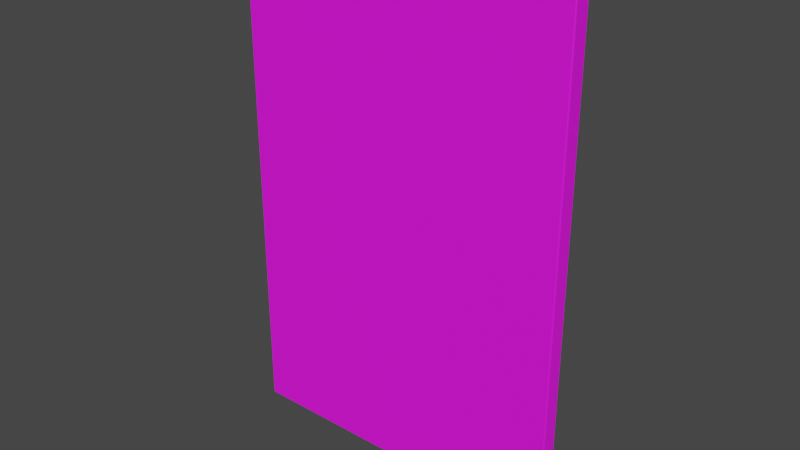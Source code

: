 # Source: canvas-120x80x4cm-portrait-empty.blend  (saved by Blender 2.93.20; exported with 4.5.12 LTS)
import bpy
from mathutils import Matrix  # noqa: F401  (used for matrix-valued properties, if any)

bpy.ops.wm.read_factory_settings(use_empty=True)
scene = bpy.context.scene
scene.name = 'Scene'

# ---- collections
col_collection = bpy.data.collections.new('Collection'); scene.collection.children.link(col_collection)

# ---- images (referenced by path relative to the original .blend; pixels are not part of the script)
import os
ASSET_DIR = os.environ.get("B2B_ASSET_DIR", "")  # directory of the original .blend (textures are referenced by path, not embedded)
HERE = os.path.dirname(os.path.abspath(__file__))  # packed textures are extracted next to this script under _unpacked/

def load_image(name, relpath, width, height, colorspace="sRGB"):
    """Load a texture the original file referenced (path relative to the .blend, or extracted next to this script)."""
    p = next((c for c in (os.path.join(HERE, relpath), os.path.join(ASSET_DIR, relpath)) if relpath and os.path.exists(c)), "")
    if p:
        img = bpy.data.images.load(p, check_existing=True)
        img.name = name
    else:  # same state as the original file: an image datablock whose file is absent (Cycles renders it pink)
        img = bpy.data.images.new(name, width, height)
        img.source = "FILE"
        img.filepath = "//" + (relpath or name)
    img.colorspace_settings.name = colorspace
    return img
img_motif_jpg = load_image('motif.jpg', 'motif.jpg', 1024, 1024, 'sRGB')
img_wood_elm_japanese_height_jpg_001 = load_image('wood_elm_japanese_height.jpg.001', 'frame/wood_elm_japanese_height.jpg', 1024, 1024, 'Non-Color')
img_wood_elm_japanese_diffuse_jpg_001 = load_image('wood_elm_japanese_diffuse.jpg.001', 'frame/wood_elm_japanese_diffuse.jpg', 1024, 1024, 'sRGB')
img_wood_elm_japanese_metallic_jpg_001 = load_image('wood_elm_japanese_metallic.jpg.001', 'frame/wood_elm_japanese_metallic.jpg', 1024, 1024, 'Non-Color')
img_wood_elm_japanese_roughness_jpg_001 = load_image('wood_elm_japanese_roughness.jpg.001', 'frame/wood_elm_japanese_roughness.jpg', 1024, 1024, 'Non-Color')
img_wood_elm_japanese_normal_jpg_001 = load_image('wood_elm_japanese_normal.jpg.001', 'frame/wood_elm_japanese_normal.jpg', 1024, 1024, 'Non-Color')

# ---- materials (node trees are filled in below, after node groups)
mat_canvas_white = bpy.data.materials.new('Canvas_White')
mat_canvas_white.use_transparent_shadow = False
mat_canvas_motif = bpy.data.materials.new('Canvas_Motif')
mat_canvas_motif.use_transparent_shadow = False
mat_frame = bpy.data.materials.new('Frame')
mat_frame.alpha_threshold = 0.0
mat_frame.use_transparent_shadow = False
mat_frame.line_color = (0.0, 0.0, 0.0, 1.0)
mat_staples = bpy.data.materials.new('Staples')
mat_staples.use_transparent_shadow = False

# ---- material node trees
mat_canvas_white.use_nodes = True; mat_canvas_white.node_tree.nodes.clear()
_N = mat_canvas_white.node_tree.nodes; _L = mat_canvas_white.node_tree.links
n0 = _N.new('ShaderNodeBsdfPrincipled'); n0.name = 'Principled BSDF'; n0.location = (10, 300)
n0.distribution = 'GGX'
n0.subsurface_method = 'BURLEY'
n0.inputs[0].default_value = (1.0, 1.0, 1.0, 1.0)
n0.inputs[2].default_value = 0.75
n0.inputs[3].default_value = 1.45
n0.inputs[27].default_value = (0.0, 0.0, 0.0, 1.0)
n0.inputs[28].default_value = 1.0
n1 = _N.new('ShaderNodeOutputMaterial'); n1.name = 'Material Output'; n1.location = (300, 300)
_L.new(n0.outputs[0], n1.inputs[0])
n1.is_active_output = True
mat_canvas_motif.use_nodes = True; mat_canvas_motif.node_tree.nodes.clear()
_N = mat_canvas_motif.node_tree.nodes; _L = mat_canvas_motif.node_tree.links
n0 = _N.new('ShaderNodeBsdfPrincipled'); n0.name = 'Principled BSDF'; n0.location = (10, 300)
n0.distribution = 'GGX'
n0.subsurface_method = 'BURLEY'
n0.inputs[2].default_value = 0.75
n0.inputs[3].default_value = 1.45
n0.inputs[27].default_value = (0.0, 0.0, 0.0, 1.0)
n0.inputs[28].default_value = 1.0
n1 = _N.new('ShaderNodeOutputMaterial'); n1.name = 'Material Output'; n1.location = (300, 300)
n2 = _N.new('ShaderNodeTexImage'); n2.name = 'Image Texture'; n2.location = (-342, 227)
n2.image = img_motif_jpg
_L.new(n0.outputs[0], n1.inputs[0])
_L.new(n2.outputs[0], n0.inputs[0])
n1.is_active_output = True
mat_frame.use_nodes = True; mat_frame.node_tree.nodes.clear()
_N = mat_frame.node_tree.nodes; _L = mat_frame.node_tree.links
n0 = _N.new('NodeFrame'); n0.name = 'Frame'; n0.location = (-1270, 330)
n0.label = 'Mapping'
n0.width = 400
n1 = _N.new('NodeFrame'); n1.name = 'Frame.001'; n1.location = (-624, 530)
n1.label = 'Textures'
n1.width = 354
n2 = _N.new('ShaderNodeOutputMaterial'); n2.name = 'Material Output'; n2.location = (300, 300)
n3 = _N.new('ShaderNodeTexImage'); n3.name = 'Image Texture'; n3.location = (84, -1150)
n3.label = 'Displacement'
n3.image = img_wood_elm_japanese_height_jpg_001
n4 = _N.new('ShaderNodeDisplacement'); n4.name = 'Displacement'; n4.location = (10, -260)
n4.inputs[2].default_value = 1.0
n5 = _N.new('ShaderNodeTexImage'); n5.name = 'Image Texture.001'; n5.location = (84, -30)
n5.label = 'Base Color'
n5.image = img_wood_elm_japanese_diffuse_jpg_001
n6 = _N.new('ShaderNodeTexImage'); n6.name = 'Image Texture.002'; n6.location = (84, -310)
n6.label = 'Metallic'
n6.image = img_wood_elm_japanese_metallic_jpg_001
n7 = _N.new('ShaderNodeTexImage'); n7.name = 'Image Texture.003'; n7.location = (84, -590)
n7.label = 'Roughness'
n7.image = img_wood_elm_japanese_roughness_jpg_001
n8 = _N.new('ShaderNodeTexImage'); n8.name = 'Image Texture.004'; n8.location = (84, -870)
n8.label = 'Normal'
n8.image = img_wood_elm_japanese_normal_jpg_001
n9 = _N.new('ShaderNodeNormalMap'); n9.name = 'Normal Map'; n9.location = (-240, -340)
n10 = _N.new('ShaderNodeMapping'); n10.name = 'Mapping'; n10.location = (230, -30)
n11 = _N.new('NodeReroute'); n11.name = 'Reroute'; n11.location = (34, -700)
n11.width = 16
n11.socket_idname = 'NodeSocketVector'
n12 = _N.new('ShaderNodeTexCoord'); n12.name = 'Texture Coordinate'; n12.location = (30, -30)
n13 = _N.new('ShaderNodeBsdfPrincipled'); n13.name = 'Principled BSDF'; n13.location = (10, 300)
n13.distribution = 'GGX'
n13.subsurface_method = 'BURLEY'
n13.inputs[3].default_value = 1.45
n13.inputs[27].default_value = (0.0, 0.0, 0.0, 1.0)
n13.inputs[28].default_value = 1.0
n3.parent = n1
n5.parent = n1
n6.parent = n1
n7.parent = n1
n8.parent = n1
n10.parent = n0
n11.parent = n1
n12.parent = n0
_L.new(n13.outputs[0], n2.inputs[0])
_L.new(n3.outputs[0], n4.inputs[0])
_L.new(n4.outputs[0], n2.inputs[2])
_L.new(n5.outputs[0], n13.inputs[0])
_L.new(n6.outputs[0], n13.inputs[1])
_L.new(n7.outputs[0], n13.inputs[2])
_L.new(n8.outputs[0], n9.inputs[1])
_L.new(n9.outputs[0], n13.inputs[5])
_L.new(n11.outputs[0], n5.inputs[0])
_L.new(n11.outputs[0], n6.inputs[0])
_L.new(n11.outputs[0], n7.inputs[0])
_L.new(n11.outputs[0], n8.inputs[0])
_L.new(n11.outputs[0], n3.inputs[0])
_L.new(n10.outputs[0], n11.inputs[0])
_L.new(n12.outputs[2], n10.inputs[0])
n2.is_active_output = True
mat_staples.use_nodes = True; mat_staples.node_tree.nodes.clear()
_N = mat_staples.node_tree.nodes; _L = mat_staples.node_tree.links
n0 = _N.new('ShaderNodeBsdfPrincipled'); n0.name = 'Principled BSDF'; n0.location = (10, 300)
n0.distribution = 'GGX'
n0.subsurface_method = 'BURLEY'
n0.inputs[1].default_value = 1.0
n0.inputs[2].default_value = 0.2
n0.inputs[3].default_value = 1.45
n0.inputs[27].default_value = (0.0, 0.0, 0.0, 1.0)
n0.inputs[28].default_value = 1.0
n1 = _N.new('ShaderNodeOutputMaterial'); n1.name = 'Material Output'; n1.location = (300, 300)
_L.new(n0.outputs[0], n1.inputs[0])
n1.is_active_output = True

# ---- world
world_world = bpy.data.worlds.new('World'); scene.world = world_world
world_world.use_nodes = True; world_world.node_tree.nodes.clear()
_N = world_world.node_tree.nodes; _L = world_world.node_tree.links
n0 = _N.new('ShaderNodeOutputWorld'); n0.name = 'World Output'; n0.location = (300, 300)
n1 = _N.new('ShaderNodeBackground'); n1.name = 'Background'; n1.location = (10, 300)
n1.inputs[0].default_value = (0.05088, 0.05088, 0.05088, 1.0)
_L.new(n1.outputs[0], n0.inputs[0])
n0.is_active_output = True
world_world.color = (0.05088, 0.05088, 0.05088)
world_world.use_sun_shadow = False
world_world.sun_shadow_jitter_overblur = 0.0

# ---- meshes
me_cube = bpy.data.meshes.new('Cube')
me_cube.from_pydata([(0.4, -0.01, -0.6), (0.36, 0.03, -0.56), (-0.4, -0.01, -0.6), (-0.36, 0.03, -0.56), (0.4, -0.01, 0.6), (0.36, 0.03, 0.56), (-0.4, -0.01, 0.6), (-0.36, 0.03, 0.56), (0.4, 0.03, 0.6), (-0.4, 0.03, 0.6), (0.4, 0.03, -0.6), (-0.4, 0.03, -0.6), (0.395, 0.03, 0.595), (-0.395, 0.03, 0.595), (0.395, 0.03, -0.595), (-0.395, 0.03, -0.595), (0.38, 0.03, 0.58), (-0.38, 0.03, 0.58), (0.38, 0.03, -0.58), (-0.38, 0.03, -0.58), (0.36, -0.0095, -0.56), (-0.36, -0.0095, -0.56), (0.36, -0.0095, 0.56), (-0.36, -0.0095, 0.56)], [], [(0, 4, 6, 2), (11, 2, 6, 9), (9, 6, 4, 8), (1, 3, 21, 20), (10, 0, 2, 11), (8, 4, 0, 10), (12, 13, 9, 8), (14, 12, 8, 10), (13, 15, 11, 9), (15, 14, 10, 11), (16, 17, 13, 12), (18, 16, 12, 14), (17, 19, 15, 13), (19, 18, 14, 15), (5, 7, 17, 16), (1, 5, 16, 18), (7, 3, 19, 17), (3, 1, 18, 19), (22, 20, 21, 23), (5, 1, 20, 22), (3, 7, 23, 21), (7, 5, 22, 23)])
me_cube.polygons.foreach_set('material_index', [1, 1, 1, 3, 1, 1, 1, 1, 1, 1, 2, 2, 2, 2, 3, 3, 3, 3, 2, 3, 3, 3])
_uv = me_cube.uv_layers.new(name='UVMap')
_uv.uv.foreach_set('vector', [0.9493, 0.035, 0.9493, 0.965, 0.0507, 0.965, 0.0507, 0.035, 0.005814, 0.035, 0.0507, 0.035, 0.0507, 0.965, 0.00572, 0.965, 0.0507, 0.996, 0.0507, 0.965, 0.9493, 0.965, 0.9493, 0.996, 0.7756, 0.9498, 0.2244, 0.9498, 0.2244, 0.9009, 0.7756, 0.9009, 0.9493, 0.003999, 0.9493, 0.035, 0.0507, 0.035, 0.0507, 0.003999, 0.9943, 0.965, 0.9493, 0.965, 0.9493, 0.035, 0.9943, 0.035, 0.9493, 0.9998, 0.0507, 0.9998, 0.0507, 0.996, 0.9493, 0.996, 0.9998, 0.035, 0.9998, 0.965, 0.9943, 0.965, 0.9943, 0.035, 0.0001515, 0.965, 0.0001516, 0.035, 0.005814, 0.035, 0.00572, 0.965, 0.0507, 0.0001241, 0.9493, 0.0001242, 0.9493, 0.003999, 0.0507, 0.003999, 0.2947, 0.5387, 0.9607, 0.5387, 0.9992, 0.5771, 0.2563, 0.5771, 0.0385, 0.4615, 0.9607, 0.4615, 0.9992, 0.4999, 7.951e-05, 0.4999, 0.0385, 0.4229, 0.9607, 0.4229, 0.9992, 0.4613, 7.951e-05, 0.4613, 0.2947, 0.5001, 0.9607, 0.5001, 0.9992, 0.5385, 0.2563, 0.5385, 0.7756, 0.0502, 0.2244, 0.0502, 0.1742, 8.704e-05, 0.8258, 8.655e-05, 0.09907, 0.8245, 0.9009, 0.8245, 0.951, 0.8746, 0.04895, 0.8746, 0.9009, 0.1755, 0.09907, 0.1755, 0.04895, 0.1254, 0.9511, 0.1254, 0.2244, 0.9498, 0.7756, 0.9498, 0.8258, 0.9999, 0.1742, 0.9999, 0.6504, 0.09907, 0.6504, 0.9009, 0.09907, 0.9009, 0.09907, 0.09907, 0.9009, 0.8245, 0.09907, 0.8245, 0.09907, 0.7756, 0.9009, 0.7756, 0.09907, 0.1755, 0.9009, 0.1755, 0.9009, 0.2244, 0.09907, 0.2244, 0.2244, 0.0502, 0.7756, 0.0502, 0.7756, 0.09907, 0.2244, 0.09907])
me_cube.materials.append(mat_canvas_white)
me_cube.materials.append(mat_canvas_motif)
me_cube.materials.append(mat_canvas_white)
me_cube.materials.append(mat_frame)
me_cube.use_remesh_preserve_volume = False
me_cube.use_remesh_preserve_attributes = False
me_cube.use_mirror_vertex_groups = False
me_cube.update()
me_plane_001 = bpy.data.meshes.new('Plane.001')
me_plane_001.from_pydata([(-0.5783, -5.122e-08, 0.3875), (-0.5794, -5.122e-08, 0.3886), (-0.5848, -4.936e-08, 0.381), (-0.5858, -5.029e-08, 0.3821), (-0.585, -6.333e-08, 0.1549), (-0.5865, -6.333e-08, 0.1549), (-0.585, -6.426e-08, 0.164), (-0.5865, -6.426e-08, 0.164), (-0.585, -6.892e-08, 0.2006), (-0.5865, -6.892e-08, 0.2006), (-0.585, -6.985e-08, 0.2097), (-0.5865, -7.078e-08, 0.2097), (-0.585, -7.451e-08, 0.2462), (-0.5865, -7.544e-08, 0.2462), (-0.585, -7.637e-08, 0.2553), (-0.5865, -7.637e-08, 0.2553), (-0.585, -8.103e-08, 0.2919), (-0.5865, -8.103e-08, 0.2919), (-0.585, -8.196e-08, 0.301), (-0.5865, -8.196e-08, 0.301), (-0.585, -8.661e-08, 0.3375), (-0.5865, -8.661e-08, 0.3375), (-0.585, -8.754e-08, 0.3467), (-0.5865, -8.754e-08, 0.3467), (-0.2588, -2.794e-09, 0.3868), (-0.2588, -2.794e-09, 0.3884), (-0.2679, -2.794e-09, 0.3868), (-0.2679, -2.794e-09, 0.3884), (-0.3044, -5.588e-09, 0.3868), (-0.3044, -5.588e-09, 0.3884), (-0.3136, -6.519e-09, 0.3868), (-0.3136, -6.519e-09, 0.3884), (-0.3501, -9.313e-09, 0.3868), (-0.3501, -9.313e-09, 0.3884), (-0.3592, -9.313e-09, 0.3868), (-0.3592, -1.024e-08, 0.3884), (-0.3958, -1.211e-08, 0.3868), (-0.3958, -1.211e-08, 0.3884), (-0.4049, -1.304e-08, 0.3868), (-0.4049, -1.304e-08, 0.3884), (-0.4414, -1.583e-08, 0.3868), (-0.4414, -1.583e-08, 0.3884), (-0.4506, -1.676e-08, 0.3868), (-0.4506, -1.676e-08, 0.3884), (-0.4871, -1.863e-08, 0.3868), (-0.4871, -1.956e-08, 0.3884), (-0.4962, -1.956e-08, 0.3868), (-0.4962, -1.956e-08, 0.3884), (-0.5328, -2.235e-08, 0.3868), (-0.5328, -2.235e-08, 0.3884), (-0.5419, -2.328e-08, 0.3868), (-0.5419, -2.328e-08, 0.3884), (0.5888, 5.588e-09, 0.381), (0.5899, 5.588e-09, 0.3821), (0.5824, 3.725e-09, 0.3875), (0.5835, 4.657e-09, 0.3886), (0.5881, -8.382e-09, 0.1549), (0.5896, -8.382e-09, 0.1549), (0.5881, -1.024e-08, 0.164), (0.5896, -9.313e-09, 0.164), (0.5881, -1.49e-08, 0.2006), (0.5896, -1.397e-08, 0.2006), (0.5881, -1.583e-08, 0.2097), (0.5896, -1.583e-08, 0.2097), (0.5881, -2.049e-08, 0.2462), (0.5896, -2.049e-08, 0.2462), (0.5881, -2.142e-08, 0.2553), (0.5896, -2.142e-08, 0.2553), (0.5881, -2.608e-08, 0.2919), (0.5896, -2.608e-08, 0.2919), (0.5881, -2.794e-08, 0.301), (0.5896, -2.701e-08, 0.301), (0.5881, -3.26e-08, 0.3375), (0.5896, -3.166e-08, 0.3375), (0.5881, -3.353e-08, 0.3467), (0.5896, -3.353e-08, 0.3467), (0.5881, -8.382e-09, -0.09511), (0.5896, -8.382e-09, -0.09511), (0.5881, -1.024e-08, -0.08598), (0.5896, -9.313e-09, -0.08598), (0.5881, -1.49e-08, -0.04945), (0.5896, -1.397e-08, -0.04945), (0.5881, -1.583e-08, -0.04032), (0.5896, -1.583e-08, -0.04032), (0.5881, -2.049e-08, -0.003786), (0.5896, -2.049e-08, -0.003786), (0.5881, -2.142e-08, 0.005347), (0.5896, -2.142e-08, 0.005347), (0.5881, -2.608e-08, 0.04188), (0.5896, -2.608e-08, 0.04188), (0.5881, -2.794e-08, 0.05101), (0.5896, -2.701e-08, 0.05101), (0.5881, -3.26e-08, 0.08754), (0.5896, -3.166e-08, 0.08754), (0.5881, -3.353e-08, 0.09667), (0.5896, -3.353e-08, 0.09667), (0.5885, -9.313e-09, -0.381), (0.5874, -9.313e-09, -0.3799), (0.5821, -7.451e-09, -0.3874), (0.581, -7.451e-09, -0.3863), (0.5881, -8.382e-09, -0.3451), (0.5896, -8.382e-09, -0.3451), (0.5881, -1.024e-08, -0.336), (0.5896, -9.313e-09, -0.336), (0.5881, -1.49e-08, -0.2994), (0.5896, -1.397e-08, -0.2994), (0.5881, -1.583e-08, -0.2903), (0.5896, -1.583e-08, -0.2903), (0.5881, -2.049e-08, -0.2538), (0.5896, -2.049e-08, -0.2538), (0.5881, -2.142e-08, -0.2447), (0.5896, -2.142e-08, -0.2447), (0.5881, -2.608e-08, -0.2081), (0.5896, -2.608e-08, -0.2081), (0.5881, -2.794e-08, -0.199), (0.5896, -2.701e-08, -0.199), (0.5881, -3.26e-08, -0.1625), (0.5896, -3.166e-08, -0.1625), (0.5881, -3.353e-08, -0.1533), (0.5896, -3.353e-08, -0.1533), (0.5412, 3.26e-08, -0.3878), (0.5412, 3.353e-08, -0.3893), (0.5321, 3.26e-08, -0.3878), (0.5321, 3.26e-08, -0.3893), (0.4956, 2.98e-08, -0.3878), (0.4956, 2.98e-08, -0.3893), (0.4864, 2.887e-08, -0.3878), (0.4864, 2.887e-08, -0.3893), (0.4499, 2.608e-08, -0.3878), (0.4499, 2.608e-08, -0.3893), (0.4408, 2.515e-08, -0.3878), (0.4408, 2.608e-08, -0.3893), (0.4042, 2.328e-08, -0.3878), (0.4042, 2.328e-08, -0.3893), (0.3951, 2.235e-08, -0.3878), (0.3951, 2.235e-08, -0.3893), (0.3586, 1.956e-08, -0.3878), (0.3586, 1.956e-08, -0.3893), (0.3494, 1.863e-08, -0.3878), (0.3494, 1.956e-08, -0.3893), (0.3129, 1.583e-08, -0.3878), (0.3129, 1.676e-08, -0.3893), (0.3038, 1.583e-08, -0.3878), (0.3038, 1.583e-08, -0.3893), (0.2672, 1.304e-08, -0.3878), (0.2672, 1.304e-08, -0.3893), (0.2581, 1.211e-08, -0.3878), (0.2581, 1.211e-08, -0.3893), (-0.5829, -6.333e-08, -0.3888), (-0.5818, -6.333e-08, -0.3877), (-0.5894, -6.519e-08, -0.3824), (-0.5883, -6.519e-08, -0.3813), (-0.585, -6.333e-08, -0.3451), (-0.5865, -6.333e-08, -0.3451), (-0.585, -6.426e-08, -0.336), (-0.5865, -6.426e-08, -0.336), (-0.585, -6.892e-08, -0.2994), (-0.5865, -6.892e-08, -0.2994), (-0.585, -6.985e-08, -0.2903), (-0.5865, -7.078e-08, -0.2903), (-0.585, -7.451e-08, -0.2538), (-0.5865, -7.544e-08, -0.2538), (-0.585, -7.637e-08, -0.2447), (-0.5865, -7.637e-08, -0.2447), (-0.585, -8.103e-08, -0.2081), (-0.5865, -8.103e-08, -0.2081), (-0.585, -8.196e-08, -0.199), (-0.5865, -8.196e-08, -0.199), (-0.585, -8.661e-08, -0.1625), (-0.5865, -8.661e-08, -0.1625), (-0.585, -8.754e-08, -0.1533), (-0.5865, -8.754e-08, -0.1533), (-0.2588, 3.26e-08, -0.3878), (-0.2588, 3.353e-08, -0.3893), (-0.2679, 3.26e-08, -0.3878), (-0.2679, 3.26e-08, -0.3893), (-0.3044, 2.98e-08, -0.3878), (-0.3044, 2.98e-08, -0.3893), (-0.3136, 2.887e-08, -0.3878), (-0.3136, 2.887e-08, -0.3893), (-0.3501, 2.608e-08, -0.3878), (-0.3501, 2.608e-08, -0.3893), (-0.3592, 2.515e-08, -0.3878), (-0.3592, 2.608e-08, -0.3893), (-0.3958, 2.328e-08, -0.3878), (-0.3958, 2.328e-08, -0.3893), (-0.4049, 2.235e-08, -0.3878), (-0.4049, 2.235e-08, -0.3893), (-0.4414, 1.956e-08, -0.3878), (-0.4414, 1.956e-08, -0.3893), (-0.4506, 1.863e-08, -0.3878), (-0.4506, 1.956e-08, -0.3893), (-0.4871, 1.583e-08, -0.3878), (-0.4871, 1.676e-08, -0.3893), (-0.4962, 1.583e-08, -0.3878), (-0.4962, 1.583e-08, -0.3893), (-0.5328, 1.304e-08, -0.3878), (-0.5328, 1.304e-08, -0.3893), (-0.5419, 1.211e-08, -0.3878), (-0.5419, 1.211e-08, -0.3893), (0.1412, -2.794e-09, 0.3868), (0.1412, -2.794e-09, 0.3884), (0.1321, -2.794e-09, 0.3868), (0.1321, -2.794e-09, 0.3884), (0.09556, -5.588e-09, 0.3868), (0.09556, -5.588e-09, 0.3884), (0.08642, -6.519e-09, 0.3868), (0.08642, -6.519e-09, 0.3884), (0.04989, -9.313e-09, 0.3868), (0.04989, -9.313e-09, 0.3884), (0.04076, -9.313e-09, 0.3868), (0.04076, -1.024e-08, 0.3884), (0.004229, -1.211e-08, 0.3868), (0.004229, -1.211e-08, 0.3884), (-0.004903, -1.304e-08, 0.3868), (-0.004903, -1.304e-08, 0.3884), (-0.04143, -1.583e-08, 0.3868), (-0.04143, -1.583e-08, 0.3884), (-0.05057, -1.676e-08, 0.3868), (-0.05057, -1.676e-08, 0.3884), (-0.0871, -1.863e-08, 0.3868), (-0.0871, -1.956e-08, 0.3884), (-0.09623, -1.956e-08, 0.3868), (-0.09623, -1.956e-08, 0.3884), (-0.1328, -2.235e-08, 0.3868), (-0.1328, -2.235e-08, 0.3884), (-0.1419, -2.328e-08, 0.3868), (-0.1419, -2.328e-08, 0.3884), (0.1412, 3.26e-08, -0.3878), (0.1412, 3.353e-08, -0.3893), (0.1321, 3.26e-08, -0.3878), (0.1321, 3.26e-08, -0.3893), (0.09556, 2.98e-08, -0.3878), (0.09556, 2.98e-08, -0.3893), (0.08642, 2.887e-08, -0.3878), (0.08642, 2.887e-08, -0.3893), (0.04989, 2.608e-08, -0.3878), (0.04989, 2.608e-08, -0.3893), (0.04076, 2.515e-08, -0.3878), (0.04076, 2.608e-08, -0.3893), (0.004229, 2.328e-08, -0.3878), (0.004229, 2.328e-08, -0.3893), (-0.004903, 2.235e-08, -0.3878), (-0.004903, 2.235e-08, -0.3893), (-0.04143, 1.956e-08, -0.3878), (-0.04143, 1.956e-08, -0.3893), (-0.05057, 1.863e-08, -0.3878), (-0.05057, 1.956e-08, -0.3893), (-0.0871, 1.583e-08, -0.3878), (-0.0871, 1.676e-08, -0.3893), (-0.09623, 1.583e-08, -0.3878), (-0.09623, 1.583e-08, -0.3893), (-0.1328, 1.304e-08, -0.3878), (-0.1328, 1.304e-08, -0.3893), (-0.1419, 1.211e-08, -0.3878), (-0.1419, 1.211e-08, -0.3893), (-0.585, -6.333e-08, -0.09511), (-0.5865, -6.333e-08, -0.09511), (-0.585, -6.426e-08, -0.08598), (-0.5865, -6.426e-08, -0.08598), (-0.585, -6.892e-08, -0.04945), (-0.5865, -6.892e-08, -0.04945), (-0.585, -6.985e-08, -0.04032), (-0.5865, -7.078e-08, -0.04032), (-0.585, -7.451e-08, -0.003786), (-0.5865, -7.544e-08, -0.003786), (-0.585, -7.637e-08, 0.005347), (-0.5865, -7.637e-08, 0.005347), (-0.585, -8.103e-08, 0.04188), (-0.5865, -8.103e-08, 0.04188), (-0.585, -8.196e-08, 0.05101), (-0.5865, -8.196e-08, 0.05101), (-0.585, -8.661e-08, 0.08754), (-0.5865, -8.661e-08, 0.08754), (-0.585, -8.754e-08, 0.09667), (-0.5865, -8.754e-08, 0.09667), (0.5412, 3.26e-08, 0.3884), (0.5412, 3.353e-08, 0.3868), (0.5321, 3.26e-08, 0.3884), (0.5321, 3.26e-08, 0.3868), (0.4956, 2.98e-08, 0.3884), (0.4956, 2.98e-08, 0.3868), (0.4864, 2.887e-08, 0.3884), (0.4864, 2.887e-08, 0.3868), (0.4499, 2.608e-08, 0.3884), (0.4499, 2.608e-08, 0.3868), (0.4408, 2.515e-08, 0.3884), (0.4408, 2.608e-08, 0.3868), (0.4042, 2.328e-08, 0.3884), (0.4042, 2.328e-08, 0.3868), (0.3951, 2.235e-08, 0.3884), (0.3951, 2.235e-08, 0.3868), (0.3586, 1.956e-08, 0.3884), (0.3586, 1.956e-08, 0.3868), (0.3494, 1.863e-08, 0.3884), (0.3494, 1.956e-08, 0.3868), (0.3129, 1.583e-08, 0.3884), (0.3129, 1.676e-08, 0.3868), (0.3038, 1.583e-08, 0.3884), (0.3038, 1.583e-08, 0.3868), (0.2672, 1.304e-08, 0.3884), (0.2672, 1.304e-08, 0.3868), (0.2581, 1.211e-08, 0.3884), (0.2581, 1.211e-08, 0.3868), (0.2229, 1.583e-08, 0.3884), (0.2229, 1.676e-08, 0.3868), (0.2138, 1.583e-08, 0.3884), (0.2138, 1.583e-08, 0.3868), (0.1772, 1.304e-08, 0.3884), (0.1772, 1.304e-08, 0.3868), (0.1681, 1.211e-08, 0.3884), (0.1681, 1.211e-08, 0.3868), (0.1681, 1.211e-08, -0.3893), (0.1681, 1.211e-08, -0.3878), (0.1772, 1.304e-08, -0.3893), (0.1772, 1.304e-08, -0.3878), (0.2138, 1.583e-08, -0.3893), (0.2138, 1.583e-08, -0.3878), (0.2229, 1.676e-08, -0.3893), (0.2229, 1.583e-08, -0.3878), (-0.1771, 1.583e-08, -0.3878), (-0.1771, 1.676e-08, -0.3893), (-0.1862, 1.583e-08, -0.3878), (-0.1862, 1.583e-08, -0.3893), (-0.2228, 1.304e-08, -0.3878), (-0.2228, 1.304e-08, -0.3893), (-0.2319, 1.211e-08, -0.3878), (-0.2319, 1.211e-08, -0.3893), (-0.1771, -1.863e-08, 0.3868), (-0.1771, -1.956e-08, 0.3884), (-0.1862, -1.956e-08, 0.3868), (-0.1862, -1.956e-08, 0.3884), (-0.2228, -2.235e-08, 0.3868), (-0.2228, -2.235e-08, 0.3884), (-0.2319, -2.328e-08, 0.3868), (-0.2319, -2.328e-08, 0.3884)], [], [(0, 1, 3, 2), (4, 6, 7, 5), (8, 10, 11, 9), (12, 14, 15, 13), (16, 18, 19, 17), (20, 22, 23, 21), (24, 25, 27, 26), (28, 29, 31, 30), (32, 33, 35, 34), (36, 37, 39, 38), (40, 41, 43, 42), (44, 45, 47, 46), (48, 49, 51, 50), (52, 53, 55, 54), (56, 57, 59, 58), (60, 61, 63, 62), (64, 65, 67, 66), (68, 69, 71, 70), (72, 73, 75, 74), (76, 77, 79, 78), (80, 81, 83, 82), (84, 85, 87, 86), (88, 89, 91, 90), (92, 93, 95, 94), (96, 97, 99, 98), (100, 101, 103, 102), (104, 105, 107, 106), (108, 109, 111, 110), (112, 113, 115, 114), (116, 117, 119, 118), (120, 122, 123, 121), (124, 126, 127, 125), (128, 130, 131, 129), (132, 134, 135, 133), (136, 138, 139, 137), (140, 142, 143, 141), (144, 146, 147, 145), (148, 149, 151, 150), (152, 154, 155, 153), (156, 158, 159, 157), (160, 162, 163, 161), (164, 166, 167, 165), (168, 170, 171, 169), (172, 174, 175, 173), (176, 178, 179, 177), (180, 182, 183, 181), (184, 186, 187, 185), (188, 190, 191, 189), (192, 194, 195, 193), (196, 198, 199, 197), (200, 201, 203, 202), (204, 205, 207, 206), (208, 209, 211, 210), (212, 213, 215, 214), (216, 217, 219, 218), (220, 221, 223, 222), (224, 225, 227, 226), (228, 230, 231, 229), (232, 234, 235, 233), (236, 238, 239, 237), (240, 242, 243, 241), (244, 246, 247, 245), (248, 250, 251, 249), (252, 254, 255, 253), (256, 258, 259, 257), (260, 262, 263, 261), (264, 266, 267, 265), (268, 270, 271, 269), (272, 274, 275, 273), (276, 278, 279, 277), (280, 282, 283, 281), (284, 286, 287, 285), (288, 290, 291, 289), (292, 294, 295, 293), (296, 298, 299, 297), (300, 302, 303, 301), (304, 306, 307, 305), (308, 310, 311, 309), (315, 313, 312, 314), (319, 317, 316, 318), (320, 322, 323, 321), (324, 326, 327, 325), (328, 329, 331, 330), (332, 333, 335, 334)])
_uv = me_plane_001.uv_layers.new(name='UVMap')
_uv.uv.foreach_set('vector', [0.0, 0.0, 1.0, 0.0, 1.0, 1.0, 0.0, 1.0, 0.0, 0.0, 0.0, 1.0, 1.0, 1.0, 1.0, 0.0, 0.0, 0.0, 0.0, 1.0, 1.0, 1.0, 1.0, 0.0, 0.0, 0.0, 0.0, 1.0, 1.0, 1.0, 1.0, 0.0, 0.0, 0.0, 0.0, 1.0, 1.0, 1.0, 1.0, 0.0, 0.0, 0.0, 0.0, 1.0, 1.0, 1.0, 1.0, 0.0, 0.0, 0.0, 1.0, 0.0, 1.0, 1.0, 0.0, 1.0, 0.0, 0.0, 1.0, 0.0, 1.0, 1.0, 0.0, 1.0, 0.0, 0.0, 1.0, 0.0, 1.0, 1.0, 0.0, 1.0, 0.0, 0.0, 1.0, 0.0, 1.0, 1.0, 0.0, 1.0, 0.0, 0.0, 1.0, 0.0, 1.0, 1.0, 0.0, 1.0, 0.0, 0.0, 1.0, 0.0, 1.0, 1.0, 0.0, 1.0, 0.0, 0.0, 1.0, 0.0, 1.0, 1.0, 0.0, 1.0, 0.0, 0.0, 1.0, 0.0, 1.0, 1.0, 0.0, 1.0, 0.0, 0.0, 1.0, 0.0, 1.0, 1.0, 0.0, 1.0, 0.0, 0.0, 1.0, 0.0, 1.0, 1.0, 0.0, 1.0, 0.0, 0.0, 1.0, 0.0, 1.0, 1.0, 0.0, 1.0, 0.0, 0.0, 1.0, 0.0, 1.0, 1.0, 0.0, 1.0, 0.0, 0.0, 1.0, 0.0, 1.0, 1.0, 0.0, 1.0, 0.0, 0.0, 1.0, 0.0, 1.0, 1.0, 0.0, 1.0, 0.0, 0.0, 1.0, 0.0, 1.0, 1.0, 0.0, 1.0, 0.0, 0.0, 1.0, 0.0, 1.0, 1.0, 0.0, 1.0, 0.0, 0.0, 1.0, 0.0, 1.0, 1.0, 0.0, 1.0, 0.0, 0.0, 1.0, 0.0, 1.0, 1.0, 0.0, 1.0, 0.0, 0.0, 1.0, 0.0, 1.0, 1.0, 0.0, 1.0, 0.0, 0.0, 1.0, 0.0, 1.0, 1.0, 0.0, 1.0, 0.0, 0.0, 1.0, 0.0, 1.0, 1.0, 0.0, 1.0, 0.0, 0.0, 1.0, 0.0, 1.0, 1.0, 0.0, 1.0, 0.0, 0.0, 1.0, 0.0, 1.0, 1.0, 0.0, 1.0, 0.0, 0.0, 1.0, 0.0, 1.0, 1.0, 0.0, 1.0, 0.0, 0.0, 0.0, 1.0, 1.0, 1.0, 1.0, 0.0, 0.0, 0.0, 0.0, 1.0, 1.0, 1.0, 1.0, 0.0, 0.0, 0.0, 0.0, 1.0, 1.0, 1.0, 1.0, 0.0, 0.0, 0.0, 0.0, 1.0, 1.0, 1.0, 1.0, 0.0, 0.0, 0.0, 0.0, 1.0, 1.0, 1.0, 1.0, 0.0, 0.0, 0.0, 0.0, 1.0, 1.0, 1.0, 1.0, 0.0, 0.0, 0.0, 0.0, 1.0, 1.0, 1.0, 1.0, 0.0, 0.0, 0.0, 1.0, 0.0, 1.0, 1.0, 0.0, 1.0, 0.0, 0.0, 0.0, 1.0, 1.0, 1.0, 1.0, 0.0, 0.0, 0.0, 0.0, 1.0, 1.0, 1.0, 1.0, 0.0, 0.0, 0.0, 0.0, 1.0, 1.0, 1.0, 1.0, 0.0, 0.0, 0.0, 0.0, 1.0, 1.0, 1.0, 1.0, 0.0, 0.0, 0.0, 0.0, 1.0, 1.0, 1.0, 1.0, 0.0, 0.0, 0.0, 0.0, 1.0, 1.0, 1.0, 1.0, 0.0, 0.0, 0.0, 0.0, 1.0, 1.0, 1.0, 1.0, 0.0, 0.0, 0.0, 0.0, 1.0, 1.0, 1.0, 1.0, 0.0, 0.0, 0.0, 0.0, 1.0, 1.0, 1.0, 1.0, 0.0, 0.0, 0.0, 0.0, 1.0, 1.0, 1.0, 1.0, 0.0, 0.0, 0.0, 0.0, 1.0, 1.0, 1.0, 1.0, 0.0, 0.0, 0.0, 0.0, 1.0, 1.0, 1.0, 1.0, 0.0, 0.0, 0.0, 1.0, 0.0, 1.0, 1.0, 0.0, 1.0, 0.0, 0.0, 1.0, 0.0, 1.0, 1.0, 0.0, 1.0, 0.0, 0.0, 1.0, 0.0, 1.0, 1.0, 0.0, 1.0, 0.0, 0.0, 1.0, 0.0, 1.0, 1.0, 0.0, 1.0, 0.0, 0.0, 1.0, 0.0, 1.0, 1.0, 0.0, 1.0, 0.0, 0.0, 1.0, 0.0, 1.0, 1.0, 0.0, 1.0, 0.0, 0.0, 1.0, 0.0, 1.0, 1.0, 0.0, 1.0, 0.0, 0.0, 0.0, 1.0, 1.0, 1.0, 1.0, 0.0, 0.0, 0.0, 0.0, 1.0, 1.0, 1.0, 1.0, 0.0, 0.0, 0.0, 0.0, 1.0, 1.0, 1.0, 1.0, 0.0, 0.0, 0.0, 0.0, 1.0, 1.0, 1.0, 1.0, 0.0, 0.0, 0.0, 0.0, 1.0, 1.0, 1.0, 1.0, 0.0, 0.0, 0.0, 0.0, 1.0, 1.0, 1.0, 1.0, 0.0, 0.0, 0.0, 0.0, 1.0, 1.0, 1.0, 1.0, 0.0, 0.0, 0.0, 0.0, 1.0, 1.0, 1.0, 1.0, 0.0, 0.0, 0.0, 0.0, 1.0, 1.0, 1.0, 1.0, 0.0, 0.0, 0.0, 0.0, 1.0, 1.0, 1.0, 1.0, 0.0, 0.0, 0.0, 0.0, 1.0, 1.0, 1.0, 1.0, 0.0, 0.0, 0.0, 0.0, 1.0, 1.0, 1.0, 1.0, 0.0, 0.0, 0.0, 0.0, 1.0, 1.0, 1.0, 1.0, 0.0, 0.0, 0.0, 0.0, 1.0, 1.0, 1.0, 1.0, 0.0, 0.0, 0.0, 0.0, 1.0, 1.0, 1.0, 1.0, 0.0, 0.0, 0.0, 0.0, 1.0, 1.0, 1.0, 1.0, 0.0, 0.0, 0.0, 0.0, 1.0, 1.0, 1.0, 1.0, 0.0, 0.0, 0.0, 0.0, 1.0, 1.0, 1.0, 1.0, 0.0, 0.0, 0.0, 0.0, 1.0, 1.0, 1.0, 1.0, 0.0, 0.0, 0.0, 0.0, 1.0, 1.0, 1.0, 1.0, 0.0, 0.0, 0.0, 0.0, 1.0, 1.0, 1.0, 1.0, 0.0, 0.0, 0.0, 0.0, 1.0, 1.0, 1.0, 1.0, 0.0, 0.0, 0.0, 0.0, 1.0, 1.0, 1.0, 1.0, 0.0, 0.0, 0.0, 0.0, 1.0, 1.0, 1.0, 1.0, 0.0, 0.0, 0.0, 0.0, 1.0, 1.0, 1.0, 1.0, 0.0, 0.0, 0.0, 1.0, 0.0, 1.0, 1.0, 0.0, 1.0, 0.0, 0.0, 1.0, 0.0, 1.0, 1.0, 0.0, 1.0])
me_plane_001.materials.append(mat_staples)
me_plane_001.use_remesh_fix_poles = True
me_plane_001.use_remesh_preserve_attributes = False
me_plane_001.use_mirror_vertex_groups = False
me_plane_001.update()

# ---- objects
ob_product = bpy.data.objects.new('Product', me_cube)
ob_staples = bpy.data.objects.new('Staples', me_plane_001)

# ---- transforms, parenting, visibility, modifiers, constraints
ob_product.location = (0.0, 0.0, 0.0)
ob_product.lock_rotations_4d = False
ob_product.empty_display_type = 'ARROWS'
ob_product.lineart.crease_threshold = 0.0
_m = ob_product.modifiers.new('Bevel', 'BEVEL')
_m.width = 0.003
_m.width_pct = 0.003
_m.segments = 10
ob_staples.location = (0.0, 0.0305, 0.0)
ob_staples.rotation_euler = (0.0, 1.571, 0.0)
ob_staples.lineart.crease_threshold = 0.0

# ---- collection membership
col_collection.objects.link(ob_product)
col_collection.objects.link(ob_staples)

# ---- scene / render settings (as saved in the file)
scene.frame_start = 1; scene.frame_end = 250; scene.frame_set(0)
scene.render.engine = 'BLENDER_EEVEE_NEXT'
scene.cycles.use_denoising = False
scene.cycles.samples = 128
scene.cycles.sampling_pattern = 'TABULATED_SOBOL'
scene.cycles.use_adaptive_sampling = False
scene.cycles.use_light_tree = False
scene.view_settings.view_transform = 'Filmic'
bpy.context.view_layer.update()

# ---- added for rendering (the .blend has no active camera and no usable light): camera, sun
cam_auto = bpy.data.cameras.new('AutoCamera')
cam_auto.lens = 50.0
cam_auto.sensor_width = 36.0
cam_auto.clip_end = 1000.0
ob_auto_camera = bpy.data.objects.new('AutoCamera', cam_auto)
scene.collection.objects.link(ob_auto_camera)
ob_auto_camera.location = (1.3349, -1.59163, 1.06792)
ob_auto_camera.rotation_euler = (1.09748, -7.21219e-08, 0.694738)
scene.camera = ob_auto_camera
light_auto_sun = bpy.data.lights.new('AutoSun', 'SUN')
light_auto_sun.energy = 3.0
light_auto_sun.angle = 0.0523599
ob_auto_sun = bpy.data.objects.new('AutoSun', light_auto_sun)
scene.collection.objects.link(ob_auto_sun)
ob_auto_sun.rotation_euler = (0.872665, 0.174533, 0.523599)
bpy.context.view_layer.update()
